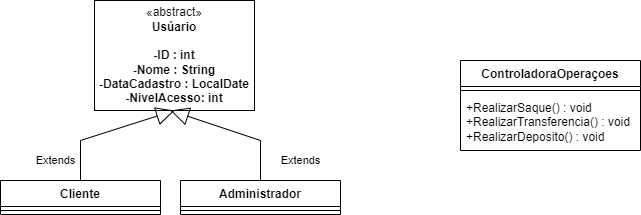

The diagram above was exported from draw.io. Its source (the exported page's mxGraphModel, read from the mxfile embedded in the PNG):
<mxGraphModel dx="1009" dy="542" grid="1" gridSize="10" guides="1" tooltips="1" connect="1" arrows="1" fold="1" page="1" pageScale="1" pageWidth="827" pageHeight="1169" math="0" shadow="0">
  <root>
    <mxCell id="0" />
    <mxCell id="1" parent="0" />
    <mxCell id="RaP5Z6BxfSnZ8qFtag2H-9" value="«abstract»&lt;br&gt;&lt;b&gt;Usúario&lt;br&gt;&lt;br&gt;-ID : int&lt;br&gt;-Nome : String&lt;br&gt;-DataCadastro : LocalDate&lt;br&gt;-NivelAcesso: int&lt;br&gt;&lt;/b&gt;" style="html=1;whiteSpace=wrap;" parent="1" vertex="1">
      <mxGeometry x="124" width="160" height="110" as="geometry" />
    </mxCell>
    <mxCell id="RaP5Z6BxfSnZ8qFtag2H-10" value="Cliente" style="swimlane;fontStyle=1;align=center;verticalAlign=top;childLayout=stackLayout;horizontal=1;startSize=26;horizontalStack=0;resizeParent=1;resizeParentMax=0;resizeLast=0;collapsible=1;marginBottom=0;whiteSpace=wrap;html=1;" parent="1" vertex="1">
      <mxGeometry x="30" y="180" width="160" height="34" as="geometry" />
    </mxCell>
    <mxCell id="RaP5Z6BxfSnZ8qFtag2H-12" value="" style="line;strokeWidth=1;fillColor=none;align=left;verticalAlign=middle;spacingTop=-1;spacingLeft=3;spacingRight=3;rotatable=0;labelPosition=right;points=[];portConstraint=eastwest;strokeColor=inherit;" parent="RaP5Z6BxfSnZ8qFtag2H-10" vertex="1">
      <mxGeometry y="26" width="160" height="8" as="geometry" />
    </mxCell>
    <mxCell id="RaP5Z6BxfSnZ8qFtag2H-14" value="Administrador" style="swimlane;fontStyle=1;align=center;verticalAlign=top;childLayout=stackLayout;horizontal=1;startSize=26;horizontalStack=0;resizeParent=1;resizeParentMax=0;resizeLast=0;collapsible=1;marginBottom=0;whiteSpace=wrap;html=1;" parent="1" vertex="1">
      <mxGeometry x="210" y="180" width="160" height="34" as="geometry" />
    </mxCell>
    <mxCell id="RaP5Z6BxfSnZ8qFtag2H-16" value="" style="line;strokeWidth=1;fillColor=none;align=left;verticalAlign=middle;spacingTop=-1;spacingLeft=3;spacingRight=3;rotatable=0;labelPosition=right;points=[];portConstraint=eastwest;strokeColor=inherit;" parent="RaP5Z6BxfSnZ8qFtag2H-14" vertex="1">
      <mxGeometry y="26" width="160" height="8" as="geometry" />
    </mxCell>
    <mxCell id="RaP5Z6BxfSnZ8qFtag2H-18" value="Extends" style="endArrow=block;endSize=16;endFill=0;html=1;rounded=0;entryX=0.5;entryY=1;entryDx=0;entryDy=0;exitX=0.5;exitY=0;exitDx=0;exitDy=0;" parent="1" source="RaP5Z6BxfSnZ8qFtag2H-10" target="RaP5Z6BxfSnZ8qFtag2H-9" edge="1">
      <mxGeometry x="-0.7149" y="25" width="160" relative="1" as="geometry">
        <mxPoint x="330" y="280" as="sourcePoint" />
        <mxPoint x="490" y="280" as="targetPoint" />
        <Array as="points">
          <mxPoint x="110" y="140" />
        </Array>
        <mxPoint as="offset" />
      </mxGeometry>
    </mxCell>
    <mxCell id="RaP5Z6BxfSnZ8qFtag2H-19" value="Extends" style="endArrow=block;endSize=16;endFill=0;html=1;rounded=0;exitX=0.5;exitY=0;exitDx=0;exitDy=0;" parent="1" source="RaP5Z6BxfSnZ8qFtag2H-14" edge="1">
      <mxGeometry x="-0.6974" y="-40" width="160" relative="1" as="geometry">
        <mxPoint x="330" y="280" as="sourcePoint" />
        <mxPoint x="200" y="110" as="targetPoint" />
        <Array as="points">
          <mxPoint x="290" y="140" />
        </Array>
        <mxPoint as="offset" />
      </mxGeometry>
    </mxCell>
    <mxCell id="RaP5Z6BxfSnZ8qFtag2H-21" value="ControladoraOperaçoes" style="swimlane;fontStyle=1;align=center;verticalAlign=top;childLayout=stackLayout;horizontal=1;startSize=26;horizontalStack=0;resizeParent=1;resizeParentMax=0;resizeLast=0;collapsible=1;marginBottom=0;whiteSpace=wrap;html=1;" parent="1" vertex="1">
      <mxGeometry x="490" y="60" width="180" height="90" as="geometry" />
    </mxCell>
    <mxCell id="RaP5Z6BxfSnZ8qFtag2H-23" value="" style="line;strokeWidth=1;fillColor=none;align=left;verticalAlign=middle;spacingTop=-1;spacingLeft=3;spacingRight=3;rotatable=0;labelPosition=right;points=[];portConstraint=eastwest;strokeColor=inherit;" parent="RaP5Z6BxfSnZ8qFtag2H-21" vertex="1">
      <mxGeometry y="26" width="180" height="8" as="geometry" />
    </mxCell>
    <mxCell id="RaP5Z6BxfSnZ8qFtag2H-24" value="+RealizarSaque() : void&lt;br&gt;+RealizarTransferencia() : void&lt;br&gt;+RealizarDeposito() : void&lt;br&gt;" style="text;strokeColor=none;fillColor=none;align=left;verticalAlign=top;spacingLeft=4;spacingRight=4;overflow=hidden;rotatable=0;points=[[0,0.5],[1,0.5]];portConstraint=eastwest;whiteSpace=wrap;html=1;" parent="RaP5Z6BxfSnZ8qFtag2H-21" vertex="1">
      <mxGeometry y="34" width="180" height="56" as="geometry" />
    </mxCell>
  </root>
</mxGraphModel>